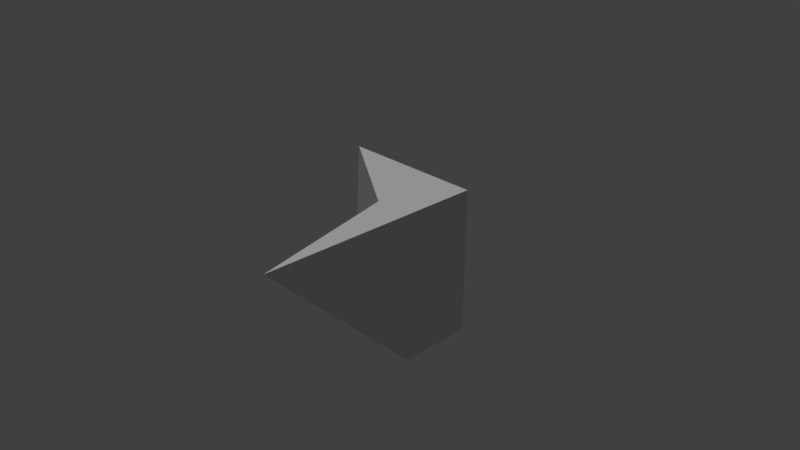 # Source: bb4_harder.blend  (saved by Blender 2.78.0; exported with 4.5.12 LTS)
import bpy
from mathutils import Matrix  # noqa: F401  (used for matrix-valued properties, if any)

bpy.ops.wm.read_factory_settings(use_empty=True)
scene = bpy.context.scene
scene.name = 'Scene'

# ---- collections
col_collection_1 = bpy.data.collections.new('Collection 1'); scene.collection.children.link(col_collection_1)

# ---- materials (node trees are filled in below, after node groups)
mat_black = bpy.data.materials.new('black')
mat_black.alpha_threshold = 0.0
mat_black.use_transparent_shadow = False
mat_black.diffuse_color = (1.0, 1.0, 1.0, 1.0)
mat_black.roughness = 0.5
mat_black.line_color = (0.0, 0.0, 0.0, 1.0)
mat_purple = bpy.data.materials.new('purple')
mat_purple.alpha_threshold = 0.0
mat_purple.use_transparent_shadow = False
mat_purple.roughness = 0.5

# ---- material node trees

# ---- world
world_world = bpy.data.worlds.new('World'); scene.world = world_world
world_world.color = (0.05088, 0.05088, 0.05088)
world_world.use_sun_shadow = False
world_world.sun_shadow_jitter_overblur = 0.0
world_world.cycles.sampling_method = 'MANUAL'

# ---- cameras
cam_camera = bpy.data.cameras.new('Camera')
cam_camera.clip_end = 100.0
cam_camera.lens = 35.0
cam_camera.sensor_width = 32.0
cam_camera.sensor_height = 18.0
cam_camera.ortho_scale = 7.314
cam_camera.dof.focus_distance = 0.0
cam_camera.dof.aperture_fstop = 128.0

# ---- lights
light_lamp = bpy.data.lights.new('Lamp', 'SUN')
light_lamp.transmission_factor = 0.0
light_lamp.cutoff_distance = 30.0
light_lamp.angle = 0.1993
light_lamp.energy = 1.0
light_lamp.shadow_buffer_clip_start = 1.001
light_lamp.shadow_soft_size = 0.1
light_lamp.shadow_cascade_max_distance = 1000.0

# ---- meshes
me_cube_018 = bpy.data.meshes.new('Cube.018')
me_cube_018.from_pydata([(0.4963, 0.5, 1.0), (0.9963, 0.5, -1.0), (0.9963, -0.5, 1.0)], [], [(1, 2, 0)])
me_cube_018.materials.append(mat_black)
me_cube_018.use_remesh_preserve_volume = False
me_cube_018.use_remesh_preserve_attributes = False
me_cube_018.use_mirror_vertex_groups = False
me_cube_018.update()
me_cube_017 = bpy.data.meshes.new('Cube.017')
me_cube_017.from_pydata([(0.5, 0.4853, 1.0), (1.0, 0.4853, -1.0), (1.192e-07, 0.4853, -1.0)], [], [(1, 0, 2)])
me_cube_017.materials.append(mat_black)
me_cube_017.use_remesh_preserve_volume = False
me_cube_017.use_remesh_preserve_attributes = False
me_cube_017.use_mirror_vertex_groups = False
me_cube_017.update()
me_cube_008 = bpy.data.meshes.new('Cube.008')
me_cube_008.from_pydata([(0.4956, 0.5, 1.0), (-1.004, 1.0, 1.0), (-0.004428, 0.5, -1.0)], [], [(1, 2, 0)])
me_cube_008.materials.append(mat_black)
me_cube_008.use_remesh_preserve_volume = False
me_cube_008.use_remesh_preserve_attributes = False
me_cube_008.use_mirror_vertex_groups = False
me_cube_008.update()
me_cube_007 = bpy.data.meshes.new('Cube.007')
me_cube_007.from_pydata([(-1.003, 1.0, 1.0), (-0.002938, 1.0, -1.0), (-0.002938, 0.5, -1.0)], [], [(2, 0, 1)])
me_cube_007.materials.append(mat_black)
me_cube_007.use_remesh_preserve_volume = False
me_cube_007.use_remesh_preserve_attributes = False
me_cube_007.use_mirror_vertex_groups = False
me_cube_007.update()
me_cube = bpy.data.meshes.new('Cube')
me_cube.from_pydata([(1.0, 1.0, -1.0), (1.0, 1.0, 1.0), (0.5, 0.5, 1.0), (-1.0, 1.0, 1.0), (1.0, 0.5, -1.0), (1.0, 0.5, 1.0), (1.0, -5.364e-07, 1.0), (1.0, -0.5, 1.0), (1.788e-07, 1.0, -1.0), (2.384e-07, 1.0, 1.0), (1.192e-07, 0.5, -1.0), (0.0, 1.0, 0.0)], [(2, 11), (0, 2)], [(9, 8, 3), (0, 1, 5, 4), (4, 7, 2), (4, 2, 10), (6, 5, 7), (0, 4, 10, 8), (5, 2, 7), (9, 3, 2, 5, 1), (1, 0, 8, 9), (6, 7, 4, 5), (3, 10, 2), (10, 3, 8)])
me_cube.materials.append(mat_purple)
me_cube.use_remesh_preserve_volume = False
me_cube.use_remesh_preserve_attributes = False
me_cube.use_mirror_vertex_groups = False
me_cube.update()

# ---- objects
ob_bb3_b3p3_a2 = bpy.data.objects.new('bb3_b3p3_a2', me_cube_018)
ob_bb3_b3p3_a1 = bpy.data.objects.new('bb3_b3p3_a1', me_cube_017)
ob_bb3_b3p5_a2 = bpy.data.objects.new('bb3_b3p5_a2', me_cube_008)
ob_bb3_b3p5_a1 = bpy.data.objects.new('bb3_b3p5_a1', me_cube_007)
ob_bb3 = bpy.data.objects.new('bb3', me_cube)
ob_lamp = bpy.data.objects.new('Lamp', light_lamp)
ob_camera = bpy.data.objects.new('Camera', cam_camera)

# ---- transforms, parenting, visibility, modifiers, constraints
ob_bb3_b3p3_a2.location = (0.0, -1.276, 0.0)
ob_bb3_b3p3_a2.scale = (1.0, 2.0, 1.0)
ob_bb3_b3p3_a2.lock_rotations_4d = False
ob_bb3_b3p3_a2.empty_display_type = 'ARROWS'
ob_bb3_b3p3_a2.lineart.crease_threshold = 0.0
ob_bb3_b3p3_a1.location = (0.0, -1.251, 0.0)
ob_bb3_b3p3_a1.scale = (1.0, 2.0, 1.0)
ob_bb3_b3p3_a1.lock_rotations_4d = False
ob_bb3_b3p3_a1.empty_display_type = 'ARROWS'
ob_bb3_b3p3_a1.lineart.crease_threshold = 0.0
ob_bb3_b3p5_a2.location = (0.0, -1.276, 0.0)
ob_bb3_b3p5_a2.scale = (1.0, 2.0, 1.0)
ob_bb3_b3p5_a2.lock_rotations_4d = False
ob_bb3_b3p5_a2.empty_display_type = 'ARROWS'
ob_bb3_b3p5_a2.lineart.crease_threshold = 0.0
ob_bb3_b3p5_a1.location = (0.0, -1.276, 0.0)
ob_bb3_b3p5_a1.scale = (1.0, 2.0, 1.0)
ob_bb3_b3p5_a1.lock_rotations_4d = False
ob_bb3_b3p5_a1.empty_display_type = 'ARROWS'
ob_bb3_b3p5_a1.lineart.crease_threshold = 0.0
ob_bb3.location = (0.0, -1.276, 0.0)
ob_bb3.scale = (1.0, 2.0, 1.0)
ob_bb3.lock_rotations_4d = False
ob_bb3.empty_display_type = 'ARROWS'
ob_bb3.lineart.crease_threshold = 0.0
ob_lamp.location = (-1.382, 1.005, 5.904)
ob_lamp.rotation_euler = (-0.1886, 0.2579, 1.727)
ob_lamp.lock_rotations_4d = False
ob_lamp.empty_display_type = 'ARROWS'
ob_lamp.color = (0.0, 0.0, 0.0, 0.0)
ob_lamp.lineart.crease_threshold = 0.0
ob_camera.location = (7.481, -6.508, 5.344)
ob_camera.rotation_euler = (1.109, 0.0, 0.8149)
ob_camera.lock_rotations_4d = False
ob_camera.empty_display_type = 'ARROWS'
ob_camera.color = (0.0, 0.0, 0.0, 0.0)
ob_camera.hide_select = True
ob_camera.display_type = 'WIRE'
ob_camera.lineart.crease_threshold = 0.0

# ---- collection membership
col_collection_1.objects.link(ob_bb3_b3p3_a2)
col_collection_1.objects.link(ob_bb3_b3p3_a1)
col_collection_1.objects.link(ob_bb3_b3p5_a2)
col_collection_1.objects.link(ob_bb3_b3p5_a1)
col_collection_1.objects.link(ob_bb3)
col_collection_1.objects.link(ob_lamp)
col_collection_1.objects.link(ob_camera)

# ---- scene / render settings (as saved in the file)
scene.camera = ob_camera
scene.frame_start = 1; scene.frame_end = 250; scene.frame_set(1)
scene.render.engine = 'BLENDER_EEVEE_NEXT'
scene.render.resolution_percentage = 50
scene.render.dither_intensity = 0.0
scene.cycles.use_denoising = False
scene.cycles.samples = 128
scene.cycles.sampling_pattern = 'TABULATED_SOBOL'
scene.cycles.light_sampling_threshold = 0.0
scene.cycles.use_adaptive_sampling = False
scene.cycles.use_light_tree = False
scene.cycles.blur_glossy = 0.0
scene.cycles.sample_clamp_indirect = 0.0
scene.view_settings.view_transform = 'Standard'
bpy.context.view_layer.update()
